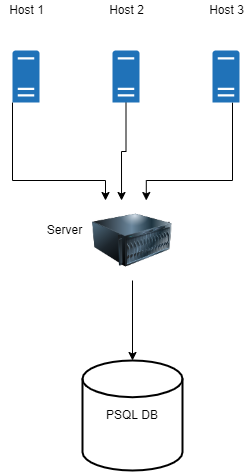

The diagram above was exported from draw.io. Its source (the exported page's mxGraphModel, read from the mxfile embedded in the PNG):
<mxGraphModel dx="1662" dy="762" grid="1" gridSize="10" guides="1" tooltips="1" connect="1" arrows="1" fold="1" page="1" pageScale="1" pageWidth="850" pageHeight="1100" math="0" shadow="0">
  <root>
    <mxCell id="0" />
    <mxCell id="1" parent="0" />
    <mxCell id="fG_z5tQyWc183BYb3TvA-1" value="PSQL DB&lt;br&gt;" style="strokeWidth=2;html=1;shape=mxgraph.flowchart.database;whiteSpace=wrap;" parent="1" vertex="1">
      <mxGeometry x="240" y="470" width="100" height="110" as="geometry" />
    </mxCell>
    <mxCell id="7273juJPyKN4FiQiXDMZ-3" style="edgeStyle=orthogonalEdgeStyle;rounded=0;orthogonalLoop=1;jettySize=auto;html=1;" edge="1" parent="1" source="fG_z5tQyWc183BYb3TvA-2" target="7273juJPyKN4FiQiXDMZ-6">
      <mxGeometry relative="1" as="geometry">
        <mxPoint x="263.25" y="285" as="targetPoint" />
        <Array as="points">
          <mxPoint x="170" y="290" />
          <mxPoint x="263" y="290" />
        </Array>
      </mxGeometry>
    </mxCell>
    <mxCell id="fG_z5tQyWc183BYb3TvA-2" value="" style="sketch=0;pointerEvents=1;shadow=0;dashed=0;html=1;strokeColor=none;labelPosition=center;verticalLabelPosition=bottom;verticalAlign=top;outlineConnect=0;align=center;shape=mxgraph.office.servers.physical_host;fillColor=#2072B8;" parent="1" vertex="1">
      <mxGeometry x="170" y="160" width="27" height="52" as="geometry" />
    </mxCell>
    <mxCell id="7273juJPyKN4FiQiXDMZ-4" style="edgeStyle=orthogonalEdgeStyle;rounded=0;orthogonalLoop=1;jettySize=auto;html=1;entryX=0.363;entryY=0;entryDx=0;entryDy=0;entryPerimeter=0;" edge="1" parent="1" source="fG_z5tQyWc183BYb3TvA-3" target="7273juJPyKN4FiQiXDMZ-6">
      <mxGeometry relative="1" as="geometry">
        <mxPoint x="283.5" y="267.5" as="targetPoint" />
      </mxGeometry>
    </mxCell>
    <mxCell id="fG_z5tQyWc183BYb3TvA-3" value="" style="sketch=0;pointerEvents=1;shadow=0;dashed=0;html=1;strokeColor=none;labelPosition=center;verticalLabelPosition=bottom;verticalAlign=top;outlineConnect=0;align=center;shape=mxgraph.office.servers.physical_host;fillColor=#2072B8;" parent="1" vertex="1">
      <mxGeometry x="270" y="160" width="27" height="52" as="geometry" />
    </mxCell>
    <mxCell id="7273juJPyKN4FiQiXDMZ-5" style="edgeStyle=orthogonalEdgeStyle;rounded=0;orthogonalLoop=1;jettySize=auto;html=1;entryX=0.672;entryY=0;entryDx=0;entryDy=0;entryPerimeter=0;" edge="1" parent="1" source="fG_z5tQyWc183BYb3TvA-4" target="7273juJPyKN4FiQiXDMZ-6">
      <mxGeometry relative="1" as="geometry">
        <mxPoint x="303.75" y="285" as="targetPoint" />
        <Array as="points">
          <mxPoint x="390" y="290" />
          <mxPoint x="304" y="290" />
        </Array>
      </mxGeometry>
    </mxCell>
    <mxCell id="fG_z5tQyWc183BYb3TvA-4" value="" style="sketch=0;pointerEvents=1;shadow=0;dashed=0;html=1;strokeColor=none;labelPosition=center;verticalLabelPosition=bottom;verticalAlign=top;outlineConnect=0;align=center;shape=mxgraph.office.servers.physical_host;fillColor=#2072B8;" parent="1" vertex="1">
      <mxGeometry x="370" y="160" width="27" height="52" as="geometry" />
    </mxCell>
    <mxCell id="fG_z5tQyWc183BYb3TvA-5" value="Host 1" style="text;html=1;align=center;verticalAlign=middle;resizable=0;points=[];autosize=1;strokeColor=none;fillColor=none;" parent="1" vertex="1">
      <mxGeometry x="158.5" y="110" width="50" height="20" as="geometry" />
    </mxCell>
    <mxCell id="fG_z5tQyWc183BYb3TvA-6" value="Host 2" style="text;html=1;align=center;verticalAlign=middle;resizable=0;points=[];autosize=1;strokeColor=none;fillColor=none;" parent="1" vertex="1">
      <mxGeometry x="258.5" y="110" width="50" height="20" as="geometry" />
    </mxCell>
    <mxCell id="fG_z5tQyWc183BYb3TvA-7" value="Host 3" style="text;html=1;align=center;verticalAlign=middle;resizable=0;points=[];autosize=1;strokeColor=none;fillColor=none;" parent="1" vertex="1">
      <mxGeometry x="358.5" y="110" width="50" height="20" as="geometry" />
    </mxCell>
    <mxCell id="7273juJPyKN4FiQiXDMZ-8" style="edgeStyle=orthogonalEdgeStyle;rounded=0;orthogonalLoop=1;jettySize=auto;html=1;entryX=0.5;entryY=0;entryDx=0;entryDy=0;entryPerimeter=0;" edge="1" parent="1" source="7273juJPyKN4FiQiXDMZ-6" target="fG_z5tQyWc183BYb3TvA-1">
      <mxGeometry relative="1" as="geometry" />
    </mxCell>
    <mxCell id="7273juJPyKN4FiQiXDMZ-6" value="" style="image;html=1;image=img/lib/clip_art/computers/Server_128x128.png" vertex="1" parent="1">
      <mxGeometry x="250" y="310" width="80" height="80" as="geometry" />
    </mxCell>
    <mxCell id="7273juJPyKN4FiQiXDMZ-7" value="Server" style="text;html=1;align=center;verticalAlign=middle;resizable=0;points=[];autosize=1;strokeColor=none;fillColor=none;" vertex="1" parent="1">
      <mxGeometry x="197" y="330" width="50" height="20" as="geometry" />
    </mxCell>
  </root>
</mxGraphModel>